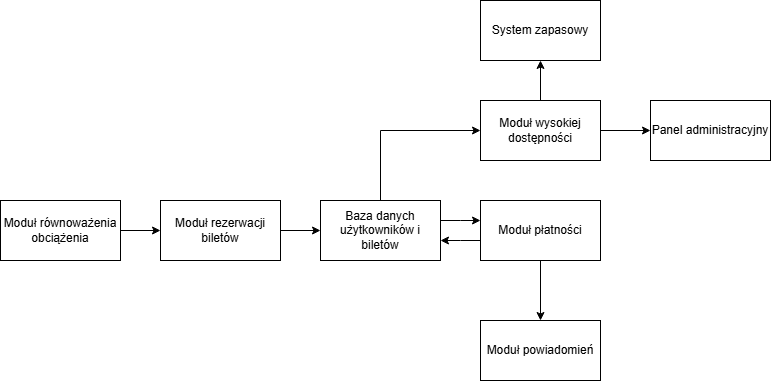

The diagram above was exported from draw.io. Its source (the exported page's mxGraphModel, read from the mxfile embedded in the PNG):
<mxGraphModel dx="1149" dy="627" grid="1" gridSize="10" guides="1" tooltips="1" connect="1" arrows="1" fold="1" page="1" pageScale="1" pageWidth="827" pageHeight="1169" math="0" shadow="0">
  <root>
    <mxCell id="0" />
    <mxCell id="1" parent="0" />
    <mxCell id="2" style="edgeStyle=orthogonalEdgeStyle;rounded=0;orthogonalLoop=1;jettySize=auto;html=1;entryX=0;entryY=0.5;entryDx=0;entryDy=0;" edge="1" source="3" target="8" parent="1">
      <mxGeometry relative="1" as="geometry" />
    </mxCell>
    <mxCell id="3" value="Moduł równoważenia obciążenia" style="rounded=0;whiteSpace=wrap;html=1;" vertex="1" parent="1">
      <mxGeometry x="100" y="270" width="120" height="60" as="geometry" />
    </mxCell>
    <mxCell id="4" style="edgeStyle=orthogonalEdgeStyle;rounded=0;orthogonalLoop=1;jettySize=auto;html=1;entryX=0.5;entryY=1;entryDx=0;entryDy=0;" edge="1" source="6" target="17" parent="1">
      <mxGeometry relative="1" as="geometry" />
    </mxCell>
    <mxCell id="5" style="edgeStyle=orthogonalEdgeStyle;rounded=0;orthogonalLoop=1;jettySize=auto;html=1;" edge="1" source="6" target="16" parent="1">
      <mxGeometry relative="1" as="geometry" />
    </mxCell>
    <mxCell id="6" value="Moduł wysokiej dostępności" style="rounded=0;whiteSpace=wrap;html=1;" vertex="1" parent="1">
      <mxGeometry x="580" y="170" width="120" height="60" as="geometry" />
    </mxCell>
    <mxCell id="7" style="edgeStyle=orthogonalEdgeStyle;rounded=0;orthogonalLoop=1;jettySize=auto;html=1;entryX=0;entryY=0.5;entryDx=0;entryDy=0;" edge="1" source="8" target="15" parent="1">
      <mxGeometry relative="1" as="geometry" />
    </mxCell>
    <mxCell id="8" value="Moduł rezerwacji biletów" style="rounded=0;whiteSpace=wrap;html=1;" vertex="1" parent="1">
      <mxGeometry x="260" y="270" width="120" height="60" as="geometry" />
    </mxCell>
    <mxCell id="9" style="edgeStyle=orthogonalEdgeStyle;rounded=0;orthogonalLoop=1;jettySize=auto;html=1;" edge="1" source="11" target="15" parent="1">
      <mxGeometry relative="1" as="geometry">
        <Array as="points">
          <mxPoint x="560" y="310" />
          <mxPoint x="560" y="310" />
        </Array>
      </mxGeometry>
    </mxCell>
    <mxCell id="10" style="edgeStyle=orthogonalEdgeStyle;rounded=0;orthogonalLoop=1;jettySize=auto;html=1;" edge="1" source="11" target="12" parent="1">
      <mxGeometry relative="1" as="geometry" />
    </mxCell>
    <mxCell id="11" value="Moduł płatności" style="rounded=0;whiteSpace=wrap;html=1;" vertex="1" parent="1">
      <mxGeometry x="580" y="270" width="120" height="60" as="geometry" />
    </mxCell>
    <mxCell id="12" value="Moduł powiadomień" style="rounded=0;whiteSpace=wrap;html=1;" vertex="1" parent="1">
      <mxGeometry x="580" y="390" width="120" height="60" as="geometry" />
    </mxCell>
    <mxCell id="13" style="edgeStyle=orthogonalEdgeStyle;rounded=0;orthogonalLoop=1;jettySize=auto;html=1;" edge="1" source="15" target="11" parent="1">
      <mxGeometry relative="1" as="geometry">
        <Array as="points">
          <mxPoint x="560" y="290" />
          <mxPoint x="560" y="290" />
        </Array>
      </mxGeometry>
    </mxCell>
    <mxCell id="14" style="edgeStyle=orthogonalEdgeStyle;rounded=0;orthogonalLoop=1;jettySize=auto;html=1;entryX=0;entryY=0.5;entryDx=0;entryDy=0;" edge="1" source="15" target="6" parent="1">
      <mxGeometry relative="1" as="geometry">
        <Array as="points">
          <mxPoint x="480" y="200" />
        </Array>
      </mxGeometry>
    </mxCell>
    <mxCell id="15" value="Baza danych użytkowników i biletów" style="rounded=0;whiteSpace=wrap;html=1;" vertex="1" parent="1">
      <mxGeometry x="420" y="270" width="120" height="60" as="geometry" />
    </mxCell>
    <mxCell id="16" value="Panel administracyjny" style="rounded=0;whiteSpace=wrap;html=1;" vertex="1" parent="1">
      <mxGeometry x="750" y="170" width="120" height="60" as="geometry" />
    </mxCell>
    <mxCell id="17" value="System zapasowy" style="rounded=0;whiteSpace=wrap;html=1;" vertex="1" parent="1">
      <mxGeometry x="580" y="70" width="120" height="60" as="geometry" />
    </mxCell>
  </root>
</mxGraphModel>